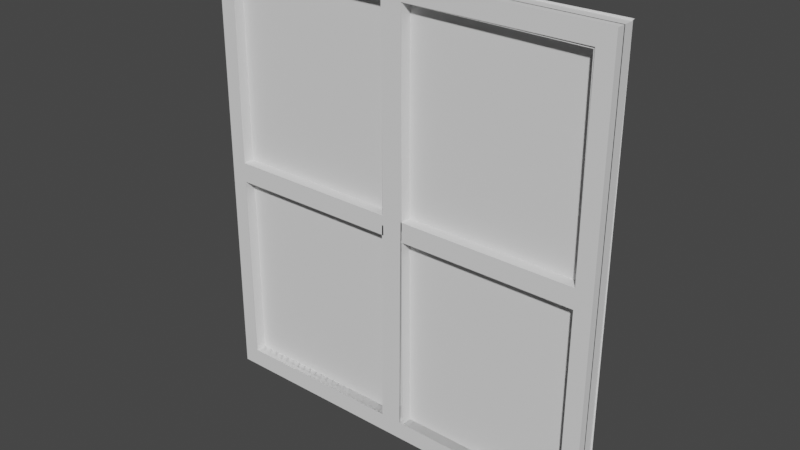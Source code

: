 # Source: window.blend  (saved by Blender 2.81.16; exported with 4.5.12 LTS)
import bpy
from mathutils import Matrix  # noqa: F401  (used for matrix-valued properties, if any)

bpy.ops.wm.read_factory_settings(use_empty=True)
scene = bpy.context.scene
scene.name = 'Scene'

# ---- collections
col_collection = bpy.data.collections.new('Collection'); scene.collection.children.link(col_collection)

# ---- world
world_world = bpy.data.worlds.new('World'); scene.world = world_world
world_world.use_nodes = True; world_world.node_tree.nodes.clear()
_N = world_world.node_tree.nodes; _L = world_world.node_tree.links
n0 = _N.new('ShaderNodeOutputWorld'); n0.name = 'World Output'; n0.location = (300, 300)
n1 = _N.new('ShaderNodeBackground'); n1.name = 'Background'; n1.location = (10, 300)
n1.inputs[0].default_value = (0.05088, 0.05088, 0.05088, 1.0)
_L.new(n1.outputs[0], n0.inputs[0])
n0.is_active_output = True
world_world.color = (0.05088, 0.05088, 0.05088)
world_world.use_sun_shadow = False
world_world.sun_shadow_jitter_overblur = 0.0

# ---- meshes
me_cube_000 = bpy.data.meshes.new('Cube.000')
me_cube_000.from_pydata([(-1.0, -1.0, -1.0), (-1.0, -1.0, 1.0), (-0.9237, 1.0, -0.9254), (-0.9237, 1.0, 0.9237), (1.0, -1.0, -1.0), (1.0, -1.0, 1.0), (0.9181, 1.0, -0.9181), (0.9254, 1.0, 0.9237), (-1.0, -0.05058, -1.0), (-1.0, -0.05058, 1.0), (1.0, -0.05058, -1.0), (1.0, -0.05058, 1.0), (-1.006, 1.0, -1.008), (1.008, 1.0, 1.006), (1.0, 1.0, -1.0), (-1.006, 1.0, 1.006), (-0.06243, 1.0, 0.9237), (0.04318, 1.0, 0.9237), (0.05471, 1.0, -0.9247), (-0.04992, 1.0, -0.9254), (-0.9237, 1.0, 0.03964), (0.9254, 1.0, 0.04084), (-0.9237, 1.0, -0.04826), (0.04948, 1.0, -0.04709), (0.04845, 1.0, 0.04029), (-0.05671, 1.0, 0.04018), (-0.05559, 1.0, -0.04728), (0.9248, 1.0, -0.0461), (-0.9237, 0.5963, -0.04826), (-0.9237, 0.5963, -0.9254), (-0.04992, 0.5963, -0.9254), (0.04318, 0.5963, 0.9237), (0.9254, 0.5963, 0.9237), (0.9248, 0.5963, -0.0461), (0.9181, 0.5963, -0.9181), (-0.9237, 0.5963, 0.9237), (-0.06243, 0.5963, 0.9237), (0.05471, 0.5963, -0.9247), (-0.05671, 0.5963, 0.04018), (0.04948, 0.5963, -0.04709), (-0.9237, 0.5963, 0.03964), (0.9254, 0.5963, 0.04084), (0.04845, 0.5963, 0.04029), (-0.05559, 0.5963, -0.04728), (-0.9237, -0.02602, -0.04826), (-0.9237, -0.02602, -0.9254), (-0.04992, -0.02602, -0.9254), (0.04318, -0.02602, 0.9237), (0.9254, -0.02602, 0.9237), (0.9248, -0.02602, -0.0461), (0.9181, -0.02602, -0.9181), (-0.9237, -0.02602, 0.9237), (-0.06243, -0.02602, 0.9237), (0.05471, -0.02602, -0.9247), (-0.05671, -0.02602, 0.04018), (0.04948, -0.02602, -0.04709), (-0.9237, -0.02602, 0.03964), (0.9254, -0.02602, 0.04084), (0.04845, -0.02602, 0.04029), (-0.05559, -0.02602, -0.04728), (0.9237, 1.0, -0.9254), (0.9237, 1.0, 0.9237), (-0.9181, 1.0, -0.9181), (-0.9254, 1.0, 0.9237), (-1.008, 1.0, 1.006), (-1.0, 1.0, -1.0), (0.06243, 1.0, 0.9237), (-0.04318, 1.0, 0.9237), (-0.05471, 1.0, -0.9247), (0.04992, 1.0, -0.9254), (0.9237, 1.0, 0.03964), (-0.9254, 1.0, 0.04084), (0.9237, 1.0, -0.04826), (-0.04948, 1.0, -0.04709), (-0.04845, 1.0, 0.04029), (0.05671, 1.0, 0.04018), (0.05559, 1.0, -0.04728), (-0.9248, 1.0, -0.0461), (0.9237, 0.5963, -0.04826), (0.9237, 0.5963, -0.9254), (0.04992, 0.5963, -0.9254), (-0.04318, 0.5963, 0.9237), (-0.9254, 0.5963, 0.9237), (-0.9248, 0.5963, -0.0461), (-0.9181, 0.5963, -0.9181), (0.9237, 0.5963, 0.9237), (0.06243, 0.5963, 0.9237), (-0.05471, 0.5963, -0.9247), (0.05671, 0.5963, 0.04018), (-0.04948, 0.5963, -0.04709), (0.9237, 0.5963, 0.03964), (-0.9254, 0.5963, 0.04084), (-0.04845, 0.5963, 0.04029), (0.05559, 0.5963, -0.04728), (0.9237, -0.02602, -0.04826), (0.9237, -0.02602, -0.9254), (0.04992, -0.02602, -0.9254), (-0.04318, -0.02602, 0.9237), (-0.9254, -0.02602, 0.9237), (-0.9248, -0.02602, -0.0461), (-0.9181, -0.02602, -0.9181), (0.9237, -0.02602, 0.9237), (0.06243, -0.02602, 0.9237), (-0.05471, -0.02602, -0.9247), (0.05671, -0.02602, 0.04018), (-0.04948, -0.02602, -0.04709), (0.9237, -0.02602, 0.03964), (-0.9254, -0.02602, 0.04084), (-0.04845, -0.02602, 0.04029), (0.05559, -0.02602, -0.04728), (-1.0, 1.0, -1.0), (-1.0, 1.0, 1.0), (-0.9237, -1.0, -0.9254), (-0.9237, -1.0, 0.9237), (1.0, 1.0, -1.0), (1.0, 1.0, 1.0), (0.9181, -1.0, -0.9181), (0.9254, -1.0, 0.9237), (-1.0, 0.05058, -1.0), (-1.0, 0.05058, 1.0), (1.0, 0.05058, -1.0), (1.0, 0.05058, 1.0), (-1.006, -1.0, -1.008), (1.008, -1.0, 1.006), (1.0, -1.0, -1.0), (-1.006, -1.0, 1.006), (-0.06243, -1.0, 0.9237), (0.04318, -1.0, 0.9237), (0.05471, -1.0, -0.9247), (-0.04992, -1.0, -0.9254), (-0.9237, -1.0, 0.03964), (0.9254, -1.0, 0.04084), (-0.9237, -1.0, -0.04826), (0.04948, -1.0, -0.04709), (0.04845, -1.0, 0.04029), (-0.05671, -1.0, 0.04018), (-0.05559, -1.0, -0.04728), (0.9248, -1.0, -0.0461), (-0.9237, -0.5963, -0.04826), (-0.9237, -0.5963, -0.9254), (-0.04992, -0.5963, -0.9254), (0.04318, -0.5963, 0.9237), (0.9254, -0.5963, 0.9237), (0.9248, -0.5963, -0.0461), (0.9181, -0.5963, -0.9181), (-0.9237, -0.5963, 0.9237), (-0.06243, -0.5963, 0.9237), (0.05471, -0.5963, -0.9247), (-0.05671, -0.5963, 0.04018), (0.04948, -0.5963, -0.04709), (-0.9237, -0.5963, 0.03964), (0.9254, -0.5963, 0.04084), (0.04845, -0.5963, 0.04029), (-0.05559, -0.5963, -0.04728), (-0.9237, 0.02602, -0.04826), (-0.9237, 0.02602, -0.9254), (-0.04992, 0.02602, -0.9254), (0.04318, 0.02602, 0.9237), (0.9254, 0.02602, 0.9237), (0.9248, 0.02602, -0.0461), (0.9181, 0.02602, -0.9181), (-0.9237, 0.02602, 0.9237), (-0.06243, 0.02602, 0.9237), (0.05471, 0.02602, -0.9247), (-0.05671, 0.02602, 0.04018), (0.04948, 0.02602, -0.04709), (-0.9237, 0.02602, 0.03964), (0.9254, 0.02602, 0.04084), (0.04845, 0.02602, 0.04029), (-0.05559, 0.02602, -0.04728), (0.9237, -1.0, -0.9254), (0.9237, -1.0, 0.9237), (-0.9181, -1.0, -0.9181), (-0.9254, -1.0, 0.9237), (0.06243, -1.0, 0.9237), (-0.04318, -1.0, 0.9237), (-0.05471, -1.0, -0.9247), (0.04992, -1.0, -0.9254), (0.9237, -1.0, 0.03964), (-0.9254, -1.0, 0.04084), (0.9237, -1.0, -0.04826), (-0.04948, -1.0, -0.04709), (-0.04845, -1.0, 0.04029), (0.05671, -1.0, 0.04018), (0.05559, -1.0, -0.04728), (-0.9248, -1.0, -0.0461), (0.9237, -0.5963, -0.04826), (0.9237, -0.5963, -0.9254), (0.04992, -0.5963, -0.9254), (-0.04318, -0.5963, 0.9237), (-0.9254, -0.5963, 0.9237), (-0.9248, -0.5963, -0.0461), (-0.9181, -0.5963, -0.9181), (0.9237, -0.5963, 0.9237), (0.06243, -0.5963, 0.9237), (-0.05471, -0.5963, -0.9247), (0.05671, -0.5963, 0.04018), (-0.04948, -0.5963, -0.04709), (0.9237, -0.5963, 0.03964), (-0.9254, -0.5963, 0.04084), (-0.04845, -0.5963, 0.04029), (0.05559, -0.5963, -0.04728), (0.9237, 0.02602, -0.04826), (0.9237, 0.02602, -0.9254), (0.04992, 0.02602, -0.9254), (-0.04318, 0.02602, 0.9237), (-0.9254, 0.02602, 0.9237), (-0.9248, 0.02602, -0.0461), (-0.9181, 0.02602, -0.9181), (0.9237, 0.02602, 0.9237), (0.06243, 0.02602, 0.9237), (-0.05471, 0.02602, -0.9247), (0.05671, 0.02602, 0.04018), (-0.04948, 0.02602, -0.04709), (0.9237, 0.02602, 0.03964), (-0.9254, 0.02602, 0.04084), (-0.04845, 0.02602, 0.04029), (0.05559, 0.02602, -0.04728)], [], [(10, 11, 5, 4), (8, 10, 4, 0), (11, 9, 1, 5), (0, 1, 9, 8), (27, 23, 24, 21), (2, 22, 28, 29), (21, 7, 13, 14, 6, 27), (16, 3, 15, 13, 7, 17), (23, 26, 25, 24), (18, 6, 14, 12, 2, 19), (26, 22, 20, 25), (22, 26, 43, 28), (20, 3, 35, 40), (19, 26, 23, 18), (18, 23, 39, 37), (24, 25, 16, 17), (40, 35, 51, 56), (39, 33, 49, 55), (29, 28, 44, 45), (37, 39, 55, 53), (7, 21, 41, 32), (3, 16, 36, 35), (21, 24, 42, 41), (19, 2, 29, 30), (17, 7, 32, 31), (6, 18, 37, 34), (25, 20, 40, 38), (27, 6, 34, 33), (24, 17, 31, 42), (16, 25, 38, 36), (23, 27, 33, 39), (26, 19, 30, 43), (45, 44, 59, 46), (53, 55, 49, 50), (57, 58, 47, 48), (30, 29, 45, 46), (32, 41, 57, 48), (31, 32, 48, 47), (42, 31, 47, 58), (33, 34, 50, 49), (43, 30, 46, 59), (35, 36, 52, 51), (28, 43, 59, 44), (34, 37, 53, 50), (41, 42, 58, 57), (36, 38, 54, 52), (38, 40, 56, 54), (60, 79, 78, 72), (71, 77, 62, 65, 64, 63), (72, 78, 93, 76), (70, 90, 85, 61), (68, 87, 89, 73), (90, 106, 101, 85), (89, 105, 99, 83), (79, 95, 94, 78), (87, 103, 105, 89), (63, 82, 91, 71), (61, 85, 86, 66), (71, 91, 92, 74), (69, 80, 79, 60), (67, 81, 82, 63), (62, 84, 87, 68), (75, 88, 90, 70), (77, 83, 84, 62), (74, 92, 81, 67), (66, 86, 88, 75), (73, 89, 83, 77), (76, 93, 80, 69), (107, 98, 97, 108), (80, 96, 95, 79), (82, 98, 107, 91), (81, 97, 98, 82), (92, 108, 97, 81), (83, 99, 100, 84), (93, 109, 96, 80), (85, 101, 102, 86), (78, 94, 109, 93), (84, 100, 103, 87), (91, 107, 108, 92), (86, 102, 104, 88), (88, 104, 106, 90), (120, 114, 115, 121), (118, 110, 114, 120), (121, 115, 111, 119), (110, 118, 119, 111), (137, 131, 134, 133), (112, 139, 138, 132), (131, 137, 116, 124, 123, 117), (126, 127, 117, 123, 125, 113), (128, 129, 112, 122, 124, 116), (136, 135, 130, 132), (132, 138, 153, 136), (130, 150, 145, 113), (129, 128, 133, 136), (128, 147, 149, 133), (113, 125, 122, 112, 132, 130), (150, 166, 161, 145), (149, 165, 159, 143), (139, 155, 154, 138), (147, 163, 165, 149), (117, 142, 151, 131), (113, 145, 146, 126), (131, 151, 152, 134), (129, 140, 139, 112), (127, 141, 142, 117), (116, 144, 147, 128), (135, 148, 150, 130), (137, 143, 144, 116), (134, 152, 141, 127), (126, 146, 148, 135), (133, 149, 143, 137), (136, 153, 140, 129), (140, 156, 155, 139), (142, 158, 167, 151), (141, 157, 158, 142), (152, 168, 157, 141), (143, 159, 160, 144), (153, 169, 156, 140), (145, 161, 162, 146), (138, 154, 169, 153), (144, 160, 163, 147), (151, 167, 168, 152), (146, 162, 164, 148), (148, 164, 166, 150), (170, 180, 186, 187), (181, 184, 183, 182), (180, 184, 201, 186), (178, 171, 193, 198), (176, 181, 197, 195), (182, 183, 174, 175), (198, 193, 209, 214), (197, 191, 207, 213), (187, 186, 202, 203), (195, 197, 213, 211), (173, 179, 199, 190), (171, 174, 194, 193), (179, 182, 200, 199), (177, 170, 187, 188), (175, 173, 190, 189), (172, 176, 195, 192), (183, 178, 198, 196), (185, 172, 192, 191), (174, 183, 196, 194), (181, 185, 191, 197), (184, 177, 188, 201), (188, 187, 203, 204), (190, 199, 215, 206), (189, 190, 206, 205), (200, 189, 205, 216), (191, 192, 208, 207), (201, 188, 204, 217), (193, 194, 210, 209), (186, 201, 217, 202), (192, 195, 211, 208), (199, 200, 216, 215), (194, 196, 212, 210), (196, 198, 214, 212)])
me_cube_000.polygons.foreach_set('use_smooth', [True] * 157)
_k = set([(0, 8), (1, 9), (2, 19), (2, 22), (2, 29), (3, 16), (3, 20), (3, 35), (4, 10), (5, 11), (6, 18), (6, 27), (6, 34), (7, 17), (7, 21), (7, 32), (12, 14), (13, 14), (13, 15), (16, 25), (16, 36), (17, 24), (17, 31), (18, 23), (18, 37), (19, 26), (19, 30), (20, 25), (20, 40), (21, 24), (21, 41), (22, 26), (22, 28), (23, 27), (23, 39), (24, 42), (25, 38), (26, 43), (27, 33), (28, 44), (29, 45), (30, 46), (31, 47), (32, 48), (33, 49), (34, 50), (35, 51), (36, 52), (37, 53), (38, 54), (39, 55), (40, 56), (41, 57), (42, 58), (43, 59), (44, 45), (44, 59), (45, 46), (46, 59), (47, 48), (47, 58), (48, 57), (49, 50), (49, 55), (50, 53), (51, 52), (51, 56), (52, 54), (53, 55), (54, 56), (57, 58), (60, 69), (60, 72), (60, 79), (61, 66), (61, 70), (61, 85), (62, 68), (62, 77), (62, 84), (63, 67), (63, 71), (63, 82), (64, 65), (66, 75), (66, 86), (67, 74), (67, 81), (68, 73), (68, 87), (69, 76), (69, 80), (70, 75), (70, 90), (71, 74), (71, 91), (72, 76), (72, 78), (73, 77), (73, 89), (74, 92), (75, 88), (76, 93), (77, 83), (78, 94), (79, 95), (80, 96), (81, 97), (82, 98), (83, 99), (84, 100), (85, 101), (86, 102), (87, 103), (88, 104), (89, 105), (90, 106), (91, 107), (92, 108), (93, 109), (94, 95), (94, 109), (95, 96), (96, 109), (97, 98), (97, 108), (98, 107), (99, 100), (99, 105), (100, 103), (101, 102), (101, 106), (102, 104), (103, 105), (104, 106), (107, 108), (110, 118), (111, 119), (112, 129), (112, 132), (112, 139), (113, 126), (113, 130), (113, 145), (114, 120), (115, 121), (116, 128), (116, 137), (116, 144), (117, 127), (117, 131), (117, 142), (122, 124), (122, 125), (123, 124), (123, 125), (126, 135), (126, 146), (127, 134), (127, 141), (128, 133), (128, 147), (129, 136), (129, 140), (130, 135), (130, 150), (131, 134), (131, 151), (132, 136), (132, 138), (133, 137), (133, 149), (134, 152), (135, 148), (136, 153), (137, 143), (138, 154), (139, 155), (140, 156), (141, 157), (142, 158), (143, 159), (144, 160), (145, 161), (146, 162), (147, 163), (148, 164), (149, 165), (150, 166), (151, 167), (152, 168), (153, 169), (154, 155), (154, 169), (155, 156), (156, 169), (157, 158), (157, 168), (158, 167), (159, 160), (159, 165), (160, 163), (161, 162), (161, 166), (162, 164), (163, 165), (164, 166), (167, 168), (170, 177), (170, 180), (170, 187), (171, 174), (171, 178), (171, 193), (172, 176), (172, 185), (172, 192), (173, 175), (173, 179), (173, 190), (174, 183), (174, 194), (175, 182), (175, 189), (176, 181), (176, 195), (177, 184), (177, 188), (178, 183), (178, 198), (179, 182), (179, 199), (180, 184), (180, 186), (181, 185), (181, 197), (182, 200), (183, 196), (184, 201), (185, 191), (186, 202), (187, 203), (188, 204), (189, 205), (190, 206), (191, 207), (192, 208), (193, 209), (194, 210), (195, 211), (196, 212), (197, 213), (198, 214), (199, 215), (200, 216), (201, 217), (202, 203), (202, 217), (203, 204), (204, 217), (205, 206), (205, 216), (206, 215), (207, 208), (207, 213), (208, 211), (209, 210), (209, 214), (210, 212), (211, 213), (212, 214), (215, 216)])
me_cube_000.attributes.new('sharp_edge', 'BOOLEAN', 'EDGE').data.foreach_set('value', [ (min(e.vertices), max(e.vertices)) in _k for e in me_cube_000.edges])
_uv = me_cube_000.uv_layers.new(name='UVMap')
_uv.uv.foreach_set('vector', [0.4642, 0.4777, 0.4483, 0.5768, 0.3644, 0.6843, 0.3644, 0.3957, 0.5642, 0.4835, 0.4642, 0.4777, 0.3644, 0.3957, 0.6482, 0.376, 0.4483, 0.5768, 0.5483, 0.5826, 0.6482, 0.6646, 0.3644, 0.6843, 0.6482, 0.376, 0.6482, 0.6646, 0.5483, 0.5826, 0.5642, 0.4835, 0.3499, 0.2016, 0.1862, 0.1985, 0.1863, 0.185, 0.3499, 0.1844, 0.01254, 0.3757, 0.006773, 0.2009, 0.06182, 0.2469, 0.06172, 0.3144, 0.3499, 0.1844, 0.351, 0.01379, 0.3638, 0.0002708, 0.3638, 0.3615, 0.3525, 0.351, 0.3499, 0.2016, 0.1635, 0.02525, 0.0201, 0.02983, 0.00881, 0.01929, 0.3638, 0.0002708, 0.351, 0.01379, 0.1837, 0.02417, 0.1862, 0.1985, 0.1697, 0.2004, 0.1698, 0.1859, 0.1863, 0.185, 0.2046, 0.3599, 0.3525, 0.351, 0.3638, 0.3615, 0.0002708, 0.3899, 0.01254, 0.3757, 0.1843, 0.3615, 0.1697, 0.2004, 0.006773, 0.2009, 0.006725, 0.1871, 0.1698, 0.1859, 0.006773, 0.2009, 0.1697, 0.2004, 0.1277, 0.2499, 0.06182, 0.2469, 0.006725, 0.1871, 0.0201, 0.02983, 0.06291, 0.07084, 0.05657, 0.1327, 0.1843, 0.3615, 0.1697, 0.2004, 0.1862, 0.1985, 0.2046, 0.3599, 0.2046, 0.3599, 0.1862, 0.1985, 0.2436, 0.2456, 0.2441, 0.3104, 0.1863, 0.185, 0.1698, 0.1859, 0.1635, 0.02525, 0.1837, 0.02417, 0.05657, 0.1327, 0.06291, 0.07084, 0.08601, 0.09574, 0.08203, 0.107, 0.2436, 0.2456, 0.3079, 0.2485, 0.2833, 0.2743, 0.2713, 0.2719, 0.06172, 0.3144, 0.06182, 0.2469, 0.09038, 0.273, 0.08805, 0.2857, 0.2441, 0.3104, 0.2436, 0.2456, 0.2713, 0.2719, 0.268, 0.2837, 0.351, 0.01379, 0.3499, 0.1844, 0.2991, 0.1383, 0.3025, 0.06982, 0.0201, 0.02983, 0.1635, 0.02525, 0.1217, 0.07328, 0.06291, 0.07084, 0.3499, 0.1844, 0.1863, 0.185, 0.2316, 0.1342, 0.2991, 0.1383, 0.1843, 0.3615, 0.01254, 0.3757, 0.06172, 0.3144, 0.1282, 0.3139, 0.1837, 0.02417, 0.351, 0.01379, 0.3025, 0.06982, 0.2339, 0.06769, 0.3525, 0.351, 0.2046, 0.3599, 0.2441, 0.3104, 0.305, 0.3104, 0.1698, 0.1859, 0.006725, 0.1871, 0.05657, 0.1327, 0.118, 0.1353, 0.3499, 0.2016, 0.3525, 0.351, 0.305, 0.3104, 0.3079, 0.2485, 0.1863, 0.185, 0.1837, 0.02417, 0.2339, 0.06769, 0.2316, 0.1342, 0.1635, 0.02525, 0.1698, 0.1859, 0.118, 0.1353, 0.1217, 0.07328, 0.1862, 0.1985, 0.3499, 0.2016, 0.3079, 0.2485, 0.2436, 0.2456, 0.1697, 0.2004, 0.1843, 0.3615, 0.1282, 0.3139, 0.1277, 0.2499, 0.08805, 0.2857, 0.09038, 0.273, 0.1026, 0.2766, 0.1004, 0.2891, 0.268, 0.2837, 0.2713, 0.2719, 0.2833, 0.2743, 0.2798, 0.2859, 0.2714, 0.1113, 0.2587, 0.1072, 0.2615, 0.09407, 0.2744, 0.0981, 0.1282, 0.3139, 0.06172, 0.3144, 0.08805, 0.2857, 0.1004, 0.2891, 0.3025, 0.06982, 0.2991, 0.1383, 0.2714, 0.1113, 0.2744, 0.0981, 0.2339, 0.06769, 0.3025, 0.06982, 0.2744, 0.0981, 0.2615, 0.09407, 0.2316, 0.1342, 0.2339, 0.06769, 0.2615, 0.09407, 0.2587, 0.1072, 0.3079, 0.2485, 0.305, 0.3104, 0.2798, 0.2859, 0.2833, 0.2743, 0.1277, 0.2499, 0.1282, 0.3139, 0.1004, 0.2891, 0.1026, 0.2766, 0.06291, 0.07084, 0.1217, 0.07328, 0.09735, 0.09838, 0.08601, 0.09574, 0.06182, 0.2469, 0.1277, 0.2499, 0.1026, 0.2766, 0.09038, 0.273, 0.305, 0.3104, 0.2441, 0.3104, 0.268, 0.2837, 0.2798, 0.2859, 0.2991, 0.1383, 0.2316, 0.1342, 0.2587, 0.1072, 0.2714, 0.1113, 0.1217, 0.07328, 0.118, 0.1353, 0.09355, 0.1097, 0.09735, 0.09838, 0.118, 0.1353, 0.05657, 0.1327, 0.08203, 0.107, 0.09355, 0.1097, 0.1762, 0.8752, 0.2323, 0.8234, 0.2988, 0.8208, 0.3512, 0.8775, 0.8288, 0.5861, 0.8286, 0.5479, 0.8297, 0.3905, 0.8447, 0.376, 0.8447, 0.781, 0.8281, 0.7643, 0.3512, 0.8775, 0.2988, 0.8208, 0.2947, 0.7538, 0.3512, 0.7022, 0.732, 0.8784, 0.7213, 0.8897, 0.7181, 0.856, 0.7294, 0.8664, 0.6739, 0.386, 0.72, 0.438, 0.7228, 0.4983, 0.672, 0.5441, 0.7213, 0.8897, 0.6487, 0.9595, 0.6493, 0.7836, 0.7181, 0.856, 0.7228, 0.4983, 0.7471, 0.4742, 0.7584, 0.4718, 0.7822, 0.4966, 0.2323, 0.8234, 0.2591, 0.7962, 0.2718, 0.7933, 0.2988, 0.8208, 0.72, 0.438, 0.7436, 0.4631, 0.7471, 0.4742, 0.7228, 0.4983, 0.8281, 0.7643, 0.775, 0.708, 0.7717, 0.6397, 0.8288, 0.5861, 0.7294, 0.8664, 0.7181, 0.856, 0.7516, 0.8515, 0.741, 0.8628, 0.8288, 0.5861, 0.7717, 0.6397, 0.7028, 0.6445, 0.6499, 0.5879, 0.1759, 0.6994, 0.2282, 0.7562, 0.2323, 0.8234, 0.1762, 0.8752, 0.6487, 0.7664, 0.7059, 0.7128, 0.775, 0.708, 0.8281, 0.7643, 0.8297, 0.3905, 0.779, 0.4365, 0.72, 0.438, 0.6739, 0.386, 0.7436, 0.8748, 0.7549, 0.8851, 0.7213, 0.8897, 0.732, 0.8784, 0.8286, 0.5479, 0.7822, 0.4966, 0.779, 0.4365, 0.8297, 0.3905, 0.6499, 0.5879, 0.7028, 0.6445, 0.7059, 0.7128, 0.6487, 0.7664, 0.741, 0.8628, 0.7516, 0.8515, 0.7549, 0.8851, 0.7436, 0.8748, 0.672, 0.5441, 0.7228, 0.4983, 0.7822, 0.4966, 0.8286, 0.5479, 0.3512, 0.7022, 0.2947, 0.7538, 0.2282, 0.7562, 0.1759, 0.6994, 0.7438, 0.6675, 0.7469, 0.6807, 0.734, 0.6851, 0.731, 0.6718, 0.2282, 0.7562, 0.2551, 0.7838, 0.2591, 0.7962, 0.2323, 0.8234, 0.775, 0.708, 0.7469, 0.6807, 0.7438, 0.6675, 0.7717, 0.6397, 0.7059, 0.7128, 0.734, 0.6851, 0.7469, 0.6807, 0.775, 0.708, 0.7028, 0.6445, 0.731, 0.6718, 0.734, 0.6851, 0.7059, 0.7128, 0.7822, 0.4966, 0.7584, 0.4718, 0.7548, 0.4608, 0.779, 0.4365, 0.2947, 0.7538, 0.2678, 0.781, 0.2551, 0.7838, 0.2282, 0.7562, 0.7181, 0.856, 0.6493, 0.7836, 0.8239, 0.7816, 0.7516, 0.8515, 0.2988, 0.8208, 0.2718, 0.7933, 0.2678, 0.781, 0.2947, 0.7538, 0.779, 0.4365, 0.7548, 0.4608, 0.7436, 0.4631, 0.72, 0.438, 0.7717, 0.6397, 0.7438, 0.6675, 0.731, 0.6718, 0.7028, 0.6445, 0.7516, 0.8515, 0.8239, 0.7816, 0.8239, 0.9572, 0.7549, 0.8851, 0.7549, 0.8851, 0.8239, 0.9572, 0.6487, 0.9595, 0.7213, 0.8897, 0.2841, 0.6988, 0.2001, 0.5913, 0.1842, 0.4922, 0.2841, 0.4102, 0.0002709, 0.6791, 0.1001, 0.5971, 0.2001, 0.5913, 0.2841, 0.6988, 0.2841, 0.4102, 0.1842, 0.4922, 0.08423, 0.498, 0.0002708, 0.3905, 0.1001, 0.5971, 0.0002709, 0.6791, 0.0002708, 0.3905, 0.08423, 0.498, 0.5652, 0.3463, 0.5486, 0.3476, 0.5404, 0.1893, 0.553, 0.1884, 0.7125, 0.01236, 0.6629, 0.05861, 0.5994, 0.06262, 0.5561, 0.015, 0.5486, 0.3476, 0.5652, 0.3463, 0.7132, 0.3377, 0.7244, 0.3482, 0.3644, 0.3754, 0.3774, 0.3614, 0.3796, 0.1697, 0.3796, 0.19, 0.3774, 0.3614, 0.3644, 0.3754, 0.3646, 0.00066, 0.3769, 0.01288, 0.7109, 0.1913, 0.711, 0.1714, 0.7125, 0.01236, 0.7244, 0.0002708, 0.7244, 0.3482, 0.7132, 0.3377, 0.5533, 0.1729, 0.5406, 0.1736, 0.5392, 0.01495, 0.5561, 0.015, 0.5561, 0.015, 0.5994, 0.06262, 0.6035, 0.1268, 0.5533, 0.1729, 0.5392, 0.01495, 0.49, 0.05868, 0.4243, 0.0631, 0.3769, 0.01288, 0.711, 0.1714, 0.7109, 0.1913, 0.553, 0.1884, 0.5533, 0.1729, 0.7109, 0.1913, 0.665, 0.2342, 0.6019, 0.2391, 0.553, 0.1884, 0.3769, 0.01288, 0.3646, 0.00066, 0.7244, 0.0002708, 0.7125, 0.01236, 0.5561, 0.015, 0.5392, 0.01495, 0.49, 0.05868, 0.4636, 0.08473, 0.4515, 0.08883, 0.4243, 0.0631, 0.6019, 0.2391, 0.6293, 0.2639, 0.6326, 0.2755, 0.6089, 0.3014, 0.6629, 0.05861, 0.6374, 0.08541, 0.6252, 0.08832, 0.5994, 0.06262, 0.665, 0.2342, 0.6406, 0.2597, 0.6293, 0.2639, 0.6019, 0.2391, 0.3774, 0.3614, 0.4314, 0.3092, 0.5003, 0.3003, 0.5486, 0.3476, 0.3769, 0.01288, 0.4243, 0.0631, 0.4281, 0.1267, 0.3796, 0.1697, 0.5486, 0.3476, 0.5003, 0.3003, 0.4939, 0.2349, 0.5404, 0.1893, 0.711, 0.1714, 0.6674, 0.1231, 0.6629, 0.05861, 0.7125, 0.01236, 0.3796, 0.19, 0.4269, 0.2406, 0.4314, 0.3092, 0.3774, 0.3614, 0.7132, 0.3377, 0.6697, 0.2941, 0.665, 0.2342, 0.7109, 0.1913, 0.5406, 0.1736, 0.4936, 0.1228, 0.49, 0.05868, 0.5392, 0.01495, 0.5652, 0.3463, 0.6089, 0.3014, 0.6697, 0.2941, 0.7132, 0.3377, 0.5404, 0.1893, 0.4939, 0.2349, 0.4269, 0.2406, 0.3796, 0.19, 0.3796, 0.1697, 0.4281, 0.1267, 0.4936, 0.1228, 0.5406, 0.1736, 0.553, 0.1884, 0.6019, 0.2391, 0.6089, 0.3014, 0.5652, 0.3463, 0.5533, 0.1729, 0.6035, 0.1268, 0.6674, 0.1231, 0.711, 0.1714, 0.6674, 0.1231, 0.6414, 0.0972, 0.6374, 0.08541, 0.6629, 0.05861, 0.4314, 0.3092, 0.459, 0.2799, 0.4716, 0.275, 0.5003, 0.3003, 0.4269, 0.2406, 0.4556, 0.2669, 0.459, 0.2799, 0.4314, 0.3092, 0.4939, 0.2349, 0.4681, 0.2623, 0.4556, 0.2669, 0.4269, 0.2406, 0.6089, 0.3014, 0.6326, 0.2755, 0.6437, 0.2711, 0.6697, 0.2941, 0.6035, 0.1268, 0.6292, 0.1001, 0.6414, 0.0972, 0.6674, 0.1231, 0.4243, 0.0631, 0.4515, 0.08883, 0.4544, 0.1009, 0.4281, 0.1267, 0.5994, 0.06262, 0.6252, 0.08832, 0.6292, 0.1001, 0.6035, 0.1268, 0.6697, 0.2941, 0.6437, 0.2711, 0.6406, 0.2597, 0.665, 0.2342, 0.5003, 0.3003, 0.4716, 0.275, 0.4681, 0.2623, 0.4939, 0.2349, 0.4281, 0.1267, 0.4544, 0.1009, 0.4664, 0.09691, 0.4936, 0.1228, 0.4936, 0.1228, 0.4664, 0.09691, 0.4636, 0.08473, 0.49, 0.05868, 0.07997, 0.7931, 0.09198, 0.7954, 0.1024, 0.8066, 0.06878, 0.8039, 0.3644, 0.6849, 0.3844, 0.6849, 0.3845, 0.7015, 0.3645, 0.7015, 0.09198, 0.7954, 0.09542, 0.7838, 0.1066, 0.773, 0.1024, 0.8066, 0.5499, 0.6981, 0.5499, 0.8662, 0.4968, 0.8169, 0.5006, 0.7527, 0.9997, 0.9564, 0.8244, 0.9591, 0.8768, 0.9023, 0.9432, 0.9048, 0.3645, 0.7015, 0.3845, 0.7015, 0.3851, 0.8696, 0.365, 0.8695, 0.5006, 0.7527, 0.4968, 0.8169, 0.4714, 0.791, 0.4753, 0.7791, 0.8768, 0.9023, 0.8812, 0.8352, 0.9078, 0.8626, 0.9037, 0.8748, 0.06878, 0.8039, 0.1024, 0.8066, 0.1753, 0.8747, 0.0002708, 0.8779, 0.9432, 0.9048, 0.8768, 0.9023, 0.9037, 0.8748, 0.9163, 0.8776, 0.7379, 0.2052, 0.725, 0.07993, 0.7752, 0.1058, 0.7784, 0.1731, 0.5499, 0.8662, 0.3851, 0.8696, 0.4343, 0.8149, 0.4968, 0.8169, 0.725, 0.07993, 0.845, 0.0002708, 0.8769, 0.0572, 0.7752, 0.1058, 0.08341, 0.7813, 0.07997, 0.7931, 0.06878, 0.8039, 0.07298, 0.7701, 0.8515, 0.2605, 0.7379, 0.2052, 0.7784, 0.1731, 0.8769, 0.2085, 0.9997, 0.7816, 0.9997, 0.9564, 0.9432, 0.9048, 0.9472, 0.8382, 0.3845, 0.7015, 0.5499, 0.6981, 0.5006, 0.7527, 0.4378, 0.7506, 0.8254, 0.7832, 0.9997, 0.7816, 0.9472, 0.8382, 0.8812, 0.8352, 0.3851, 0.8696, 0.3845, 0.7015, 0.4378, 0.7506, 0.4343, 0.8149, 0.8244, 0.9591, 0.8254, 0.7832, 0.8812, 0.8352, 0.8768, 0.9023, 0.09542, 0.7838, 0.08341, 0.7813, 0.07298, 0.7701, 0.1066, 0.773, 0.07298, 0.7701, 0.06878, 0.8039, 0.0002708, 0.8779, 0.0004052, 0.7019, 0.7784, 0.1731, 0.7752, 0.1058, 0.8087, 0.1314, 0.8045, 0.1481, 0.8769, 0.2085, 0.7784, 0.1731, 0.8045, 0.1481, 0.8227, 0.1528, 0.8769, 0.0572, 0.8769, 0.2085, 0.8227, 0.1528, 0.8278, 0.1323, 0.8812, 0.8352, 0.9472, 0.8382, 0.9203, 0.8655, 0.9078, 0.8626, 0.1066, 0.773, 0.07298, 0.7701, 0.0004052, 0.7019, 0.1753, 0.6994, 0.4968, 0.8169, 0.4343, 0.8149, 0.4595, 0.7884, 0.4714, 0.791, 0.1024, 0.8066, 0.1066, 0.773, 0.1753, 0.6994, 0.1753, 0.8747, 0.9472, 0.8382, 0.9432, 0.9048, 0.9163, 0.8776, 0.9203, 0.8655, 0.7752, 0.1058, 0.8769, 0.0572, 0.8278, 0.1323, 0.8087, 0.1314, 0.4343, 0.8149, 0.4378, 0.7506, 0.4633, 0.7765, 0.4595, 0.7884, 0.4378, 0.7506, 0.5006, 0.7527, 0.4753, 0.7791, 0.4633, 0.7765])
me_cube_000.use_remesh_fix_poles = True
me_cube_000.use_remesh_preserve_attributes = False
me_cube_000.use_mirror_vertex_groups = False
me_cube_000.update()
me_cube_000.normals_split_custom_set([tuple(v) for v in zip(*[iter([1.0, 0.0, 0.0, 1.0, 0.0, 0.0, 1.0, 0.0, 0.0, 1.0, 0.0, 0.0, 0.0, 0.0, -1.0, 0.0, 0.0, -1.0, 0.0, 0.0, -1.0, 0.0, 0.0, -1.0, 0.0, 0.0, 1.0, 0.0, 0.0, 1.0, 0.0, 0.0, 1.0, 0.0, 0.0, 1.0, -1.0, 0.0, 0.0, -1.0, 0.0, 0.0, -1.0, 0.0, 0.0, -1.0, 0.0, 0.0, 0.0, 1.0, -2.612e-07, 0.0, 1.0, -2.617e-07, 0.0, 1.0, -2.586e-07, 0.0, 1.0, -2.597e-07, 1.0, 0.0, 0.0, 1.0, 0.0, 0.0, 1.0, 0.0, 0.0, 1.0, 0.0, 0.0, 0.0, 1.0, -2.597e-07, 0.0, 1.0, 0.0, 0.0, 1.0, 0.0, 0.0, 1.0, -1.924e-07, 0.0, 1.0, -1.924e-07, 0.0, 1.0, -2.612e-07, 0.0, 1.0, 0.0, 0.0, 1.0, 0.0, 0.0, 1.0, 0.0, 0.0, 1.0, 0.0, 0.0, 1.0, 0.0, 0.0, 1.0, 0.0, 0.0, 1.0, -2.617e-07, 0.0, 1.0, 0.0, 0.0, 1.0, 0.0, 0.0, 1.0, -2.586e-07, 0.0, 1.0, -2.565e-07, 0.0, 1.0, -1.924e-07, 0.0, 1.0, -1.924e-07, 0.0, 1.0, -3.848e-07, 0.0, 1.0, -3.848e-07, 0.0, 1.0, -2.564e-07, 0.0, 1.0, 0.0, 0.0, 1.0, 0.0, 0.0, 1.0, 0.0, 0.0, 1.0, 0.0, 0.001129, 0.0, -1.0, 0.001129, 0.0, -1.0, 0.001129, 0.0, -1.0, 0.001129, 0.0, -1.0, 1.0, 0.0, -6.742e-08, 1.0, 0.0, -6.742e-08, 1.0, 0.0, -6.742e-08, 1.0, 0.0, -6.742e-08, 0.0, 1.0, -2.564e-07, 0.0, 1.0, 0.0, 0.0, 1.0, -2.617e-07, 0.0, 1.0, -2.565e-07, 1.0, 0.0, 0.005962, 1.0, 0.0, 0.005962, 1.0, 0.0, 0.005962, 1.0, 0.0, 0.005962, 0.0, 1.0, -2.586e-07, 0.0, 1.0, 0.0, 0.0, 1.0, 0.0, 0.0, 1.0, 0.0, 1.0, 0.0, -6.742e-08, 1.0, 0.0, -6.742e-08, 1.0, 0.0, -6.742e-08, 1.0, 0.0, -6.742e-08, 0.001129, 0.0, -1.0, 0.001129, 0.0, -1.0, 0.001129, 0.0, -1.0, 0.001129, 0.0, -1.0, 1.0, 0.0, 0.0, 1.0, 0.0, 0.0, 1.0, 0.0, 0.0, 1.0, 0.0, 0.0, 1.0, 0.0, 0.005962, 1.0, 0.0, 0.005962, 1.0, 0.0, 0.005962, 1.0, 0.0, 0.005962, -1.0, 0.0, 0.0, -1.0, 0.0, 0.0, -1.0, 0.0, 0.0, -1.0, 0.0, 0.0, 0.0, 0.0, -1.0, 0.0, 0.0, -1.0, 0.0, 0.0, -1.0, 0.0, 0.0, -1.0, -0.0006263, 0.0, 1.0, -0.0006263, 0.0, 1.0, -0.0006263, 0.0, 1.0, -0.0006263, 0.0, 1.0, 0.0, 0.0, 1.0, 0.0, 0.0, 1.0, 0.0, 0.0, 1.0, 0.0, 0.0, 1.0, 0.0, 0.0, -1.0, 0.0, 0.0, -1.0, 0.0, 0.0, -1.0, 0.0, 0.0, -1.0, -0.007636, 0.0, 1.0, -0.007636, 0.0, 1.0, -0.007635, 0.0, 1.0, -0.007635, 0.0, 1.0, -0.0006259, 0.0, 1.0, -0.0006259, 0.0, 1.0, -0.0006259, 0.0, 1.0, -0.0006259, 0.0, 1.0, -1.0, 0.0, 0.007596, -1.0, 0.0, 0.007596, -1.0, 0.0, 0.007596, -1.0, 0.0, 0.007596, 1.0, 0.0, 0.005963, 1.0, 0.0, 0.005963, 1.0, 0.0, 0.005963, 1.0, 0.0, 0.005963, -1.0, 0.0, -0.006468, -1.0, 0.0, -0.006468, -1.0, 0.0, -0.006468, -1.0, 0.0, -0.006468, 0.001129, 0.0, -1.0, 0.001129, 0.0, -1.0, 0.001129, 0.0, -1.0, 0.001129, 0.0, -1.0, -1.0, 0.0, -0.006464, -1.0, 0.0, -0.006464, -1.0, 0.0, -0.006464, -1.0, 0.0, -0.006464, 0.0, 1.0, 1.333e-10, 0.0, 1.0, 1.333e-10, 0.0, 1.0, 1.333e-10, 0.0, 1.0, 1.333e-10, 0.0, 1.0, -7.653e-10, 0.0, 1.0, -7.653e-10, 0.0, 1.0, -7.653e-10, 0.0, 1.0, -7.653e-10, 0.0, 1.0, -2.398e-09, 0.0, 1.0, -2.398e-09, 0.0, 1.0, -2.398e-09, 0.0, 1.0, -2.398e-09, 0.0, 0.0, 1.0, 0.0, 0.0, 1.0, 0.0, 0.0, 1.0, 0.0, 0.0, 1.0, -1.0, 0.0, 0.0, -1.0, 0.0, 0.0, -1.0, 0.0, 0.0, -1.0, 0.0, 0.0, 0.0, 0.0, -1.0, 0.0, 0.0, -1.0, 0.0, 0.0, -1.0, 0.0, 0.0, -1.0, 1.0, 0.0, 0.005963, 1.0, 0.0, 0.005963, 1.0, 0.0, 0.005963, 1.0, 0.0, 0.005963, -1.0, 0.0, 0.007596, -1.0, 0.0, 0.007596, -1.0, 0.0, 0.007596, -1.0, 0.0, 0.007596, -1.0, 0.0, -0.006464, -1.0, 0.0, -0.006464, -1.0, 0.0, -0.006464, -1.0, 0.0, -0.006464, 0.0, 0.0, -1.0, 0.0, 0.0, -1.0, 0.0, 0.0, -1.0, 0.0, 0.0, -1.0, 0.001129, 0.0, -1.0, 0.001129, 0.0, -1.0, 0.001129, 0.0, -1.0, 0.001129, 0.0, -1.0, -0.007635, 0.0, 1.0, -0.007635, 0.0, 1.0, -0.007635, 0.0, 1.0, -0.007635, 0.0, 1.0, -0.0006263, 0.0, 1.0, -0.0006263, 0.0, 1.0, -0.0006263, 0.0, 1.0, -0.0006263, 0.0, 1.0, -1.0, 0.0, -0.006468, -1.0, 0.0, -0.006468, -1.0, 0.0, -0.006468, -1.0, 0.0, -0.006468, -0.0006259, 0.0, 1.0, -0.0006259, 0.0, 1.0, -0.0006259, 0.0, 1.0, -0.0006259, 0.0, 1.0, -1.0, 0.0, 0.0, -1.0, 0.0, 0.0, -1.0, 0.0, 0.0, -1.0, 0.0, 0.0, 0.0, 1.0, 0.0, 0.0, 1.0, 0.0, 0.0, 1.0, 0.0, 0.0, 1.0, 0.0, 0.0, 1.0, 0.0, 0.0, 1.0, 0.0, -0.001129, 0.0, -1.0, -0.001129, 0.0, -1.0, -0.001129, 0.0, -1.0, -0.001129, 0.0, -1.0, -1.0, 0.0, -6.742e-08, -1.0, 0.0, -6.742e-08, -1.0, 0.0, -6.742e-08, -1.0, 0.0, -6.742e-08, -1.0, 0.0, 0.005962, -1.0, 0.0, 0.005962, -1.0, 0.0, 0.005962, -1.0, 0.0, 0.005962, -1.0, 0.0, -6.742e-08, -1.0, 0.0, -6.742e-08, -1.0, 0.0, -6.742e-08, -1.0, 0.0, -6.742e-08, -0.001129, 0.0, -1.0, -0.001129, 0.0, -1.0, -0.001129, 0.0, -1.0, -0.001129, 0.0, -1.0, -1.0, 0.0, 0.0, -1.0, 0.0, 0.0, -1.0, 0.0, 0.0, -1.0, 0.0, 0.0, -1.0, 0.0, 0.005962, -1.0, 0.0, 0.005962, -1.0, 0.0, 0.005962, -1.0, 0.0, 0.005962, 1.0, 0.0, 0.0, 1.0, 0.0, 0.0, 1.0, 0.0, 0.0, 1.0, 0.0, 0.0, 0.0, 0.0, -1.0, 0.0, 0.0, -1.0, 0.0, 0.0, -1.0, 0.0, 0.0, -1.0, 0.0006263, 0.0, 1.0, 0.0006263, 0.0, 1.0, 0.0006263, 0.0, 1.0, 0.0006263, 0.0, 1.0, 0.0, 0.0, 1.0, 0.0, 0.0, 1.0, 0.0, 0.0, 1.0, 0.0, 0.0, 1.0, 0.0, 0.0, -1.0, 0.0, 0.0, -1.0, 0.0, 0.0, -1.0, 0.0, 0.0, -1.0, 0.007636, 0.0, 1.0, 0.007635, 0.0, 1.0, 0.007635, 0.0, 1.0, 0.007636, 0.0, 1.0, 0.0006259, 0.0, 1.0, 0.0006259, 0.0, 1.0, 0.0006259, 0.0, 1.0, 0.0006259, 0.0, 1.0, 1.0, 0.0, 0.007596, 1.0, 0.0, 0.007596, 1.0, 0.0, 0.007596, 1.0, 0.0, 0.007596, -1.0, 0.0, 0.005963, -1.0, 0.0, 0.005963, -1.0, 0.0, 0.005963, -1.0, 0.0, 0.005963, 1.0, 0.0, -0.006468, 1.0, 0.0, -0.006468, 1.0, 0.0, -0.006468, 1.0, 0.0, -0.006468, -0.001129, 0.0, -1.0, -0.001129, 0.0, -1.0, -0.001129, 0.0, -1.0, -0.001129, 0.0, -1.0, 1.0, 0.0, -0.006464, 1.0, 0.0, -0.006464, 1.0, 0.0, -0.006464, 1.0, 0.0, -0.006464, 0.0, 1.0, -1.386e-09, 0.0, 1.0, -1.386e-09, 0.0, 1.0, -1.386e-09, 0.0, 1.0, -1.386e-09, 0.0, 0.0, 1.0, 0.0, 0.0, 1.0, 0.0, 0.0, 1.0, 0.0, 0.0, 1.0, 1.0, 0.0, 0.0, 1.0, 0.0, 0.0, 1.0, 0.0, 0.0, 1.0, 0.0, 0.0, 0.0, 0.0, -1.0, 0.0, 0.0, -1.0, 0.0, 0.0, -1.0, 0.0, 0.0, -1.0, -1.0, 0.0, 0.005963, -1.0, 0.0, 0.005963, -1.0, 0.0, 0.005963, -1.0, 0.0, 0.005963, 1.0, 0.0, 0.007596, 1.0, 0.0, 0.007596, 1.0, 0.0, 0.007596, 1.0, 0.0, 0.007596, 1.0, 0.0, -0.006464, 1.0, 0.0, -0.006464, 1.0, 0.0, -0.006464, 1.0, 0.0, -0.006464, 0.0, 0.0, -1.0, 0.0, 0.0, -1.0, 0.0, 0.0, -1.0, 0.0, 0.0, -1.0, -0.001129, 0.0, -1.0, -0.001129, 0.0, -1.0, -0.001129, 0.0, -1.0, -0.001129, 0.0, -1.0, 0.007635, 0.0, 1.0, 0.007635, 0.0, 1.0, 0.007635, 0.0, 1.0, 0.007635, 0.0, 1.0, 0.0006263, 0.0, 1.0, 0.0006263, 0.0, 1.0, 0.0006263, 0.0, 1.0, 0.0006263, 0.0, 1.0, 1.0, 0.0, -0.006468, 1.0, 0.0, -0.006468, 1.0, 0.0, -0.006468, 1.0, 0.0, -0.006468, 0.0006259, 0.0, 1.0, 0.0006259, 0.0, 1.0, 0.0006259, 0.0, 1.0, 0.0006259, 0.0, 1.0, 1.0, 0.0, 0.0, 1.0, 0.0, 0.0, 1.0, 0.0, 0.0, 1.0, 0.0, 0.0, 0.0, 0.0, -1.0, 0.0, 0.0, -1.0, 0.0, 0.0, -1.0, 0.0, 0.0, -1.0, 0.0, 0.0, 1.0, 0.0, 0.0, 1.0, 0.0, 0.0, 1.0, 0.0, 0.0, 1.0, -1.0, 0.0, 0.0, -1.0, 0.0, 0.0, -1.0, 0.0, 0.0, -1.0, 0.0, 0.0, 0.0, -1.0, -1.632e-07, 0.0, -1.0, -1.623e-07, 0.0, -1.0, -4.878e-07, 0.0, -1.0, -4.878e-07, 1.0, 0.0, 0.0, 1.0, 0.0, 0.0, 1.0, 0.0, 0.0, 1.0, 0.0, 0.0, 0.0, -1.0, -1.623e-07, 0.0, -1.0, -1.632e-07, 0.0, -1.0, 0.0, 0.0, -1.0, 0.0, 0.0, -1.0, -1.875e-07, 0.0, -1.0, -1.87e-07, 0.0, -1.0, -3.74e-07, 0.0, -1.0, -3.74e-07, 0.0, -1.0, -1.87e-07, 0.0, -1.0, -1.875e-07, 0.0, -1.0, -1.87e-07, 0.0, -1.0, -1.87e-07, 0.0, -1.0, 0.0, 0.0, -1.0, 0.0, 0.0, -1.0, 0.0, 0.0, -1.0, 0.0, 0.0, -1.0, 0.0, 0.0, -1.0, 0.0, 0.0, -1.0, 0.0, 0.0, -1.0, 0.0, 0.0, -1.0, 0.0, 0.0, -1.0, 0.0, 0.001129, 0.0, -1.0, 0.001129, 0.0, -1.0, 0.001129, 0.0, -1.0, 0.001129, 0.0, -1.0, 1.0, 0.0, -6.742e-08, 1.0, 0.0, -6.742e-08, 1.0, 0.0, -6.742e-08, 1.0, 0.0, -6.742e-08, 0.0, -1.0, 0.0, 0.0, -1.0, 0.0, 0.0, -1.0, 0.0, 0.0, -1.0, 0.0, 1.0, 0.0, 0.005962, 1.0, 0.0, 0.005962, 1.0, 0.0, 0.005962, 1.0, 0.0, 0.005962, 0.0, -1.0, -1.87e-07, 0.0, -1.0, -1.87e-07, 0.0, -1.0, 0.0, 0.0, -1.0, 0.0, 0.0, -1.0, 0.0, 0.0, -1.0, 0.0, 1.0, 0.0, -6.742e-08, 1.0, 0.0, -6.742e-08, 1.0, 0.0, -6.742e-08, 1.0, 0.0, -6.742e-08, 0.001129, 0.0, -1.0, 0.001129, 0.0, -1.0, 0.001129, 0.0, -1.0, 0.001129, 0.0, -1.0, 1.0, 0.0, 0.0, 1.0, 0.0, 0.0, 1.0, 0.0, 0.0, 1.0, 0.0, 0.0, 1.0, 0.0, 0.005962, 1.0, 0.0, 0.005962, 1.0, 0.0, 0.005962, 1.0, 0.0, 0.005962, -1.0, 0.0, 0.0, -1.0, 0.0, 0.0, -1.0, 0.0, 0.0, -1.0, 0.0, 0.0, 0.0, 0.0, -1.0, 0.0, 0.0, -1.0, 0.0, 0.0, -1.0, 0.0, 0.0, -1.0, -0.0006263, 0.0, 1.0, -0.0006263, 0.0, 1.0, -0.0006263, 0.0, 1.0, -0.0006263, 0.0, 1.0, 0.0, 0.0, 1.0, 0.0, 0.0, 1.0, 0.0, 0.0, 1.0, 0.0, 0.0, 1.0, 0.0, 0.0, -1.0, 0.0, 0.0, -1.0, 0.0, 0.0, -1.0, 0.0, 0.0, -1.0, -0.007636, 0.0, 1.0, -0.007635, 0.0, 1.0, -0.007635, 0.0, 1.0, -0.007636, 0.0, 1.0, -0.0006259, 0.0, 1.0, -0.0006259, 0.0, 1.0, -0.0006259, 0.0, 1.0, -0.0006259, 0.0, 1.0, -1.0, 0.0, 0.007596, -1.0, 0.0, 0.007596, -1.0, 0.0, 0.007596, -1.0, 0.0, 0.007596, 1.0, 0.0, 0.005963, 1.0, 0.0, 0.005963, 1.0, 0.0, 0.005963, 1.0, 0.0, 0.005963, -1.0, 0.0, -0.006468, -1.0, 0.0, -0.006468, -1.0, 0.0, -0.006468, -1.0, 0.0, -0.006468, 0.001129, 0.0, -1.0, 0.001129, 0.0, -1.0, 0.001129, 0.0, -1.0, 0.001129, 0.0, -1.0, -1.0, 0.0, -0.006464, -1.0, 0.0, -0.006464, -1.0, 0.0, -0.006464, -1.0, 0.0, -0.006464, 0.0, 0.0, 1.0, 0.0, 0.0, 1.0, 0.0, 0.0, 1.0, 0.0, 0.0, 1.0, -1.0, 0.0, 0.0, -1.0, 0.0, 0.0, -1.0, 0.0, 0.0, -1.0, 0.0, 0.0, 0.0, 0.0, -1.0, 0.0, 0.0, -1.0, 0.0, 0.0, -1.0, 0.0, 0.0, -1.0, 1.0, 0.0, 0.005963, 1.0, 0.0, 0.005963, 1.0, 0.0, 0.005963, 1.0, 0.0, 0.005963, -1.0, 0.0, 0.007596, -1.0, 0.0, 0.007596, -1.0, 0.0, 0.007596, -1.0, 0.0, 0.007596, -1.0, 0.0, -0.006464, -1.0, 0.0, -0.006464, -1.0, 0.0, -0.006464, -1.0, 0.0, -0.006464, 0.0, 0.0, -1.0, 0.0, 0.0, -1.0, 0.0, 0.0, -1.0, 0.0, 0.0, -1.0, 0.001129, 0.0, -1.0, 0.001129, 0.0, -1.0, 0.001129, 0.0, -1.0, 0.001129, 0.0, -1.0, -0.007635, 0.0, 1.0, -0.007635, 0.0, 1.0, -0.007635, 0.0, 1.0, -0.007635, 0.0, 1.0, -0.0006263, 0.0, 1.0, -0.0006263, 0.0, 1.0, -0.0006263, 0.0, 1.0, -0.0006263, 0.0, 1.0, -1.0, 0.0, -0.006468, -1.0, 0.0, -0.006468, -1.0, 0.0, -0.006468, -1.0, 0.0, -0.006468, -0.0006259, 0.0, 1.0, -0.0006259, 0.0, 1.0, -0.0006259, 0.0, 1.0, -0.0006259, 0.0, 1.0, -1.0, 0.0, 0.0, -1.0, 0.0, 0.0, -1.0, 0.0, 0.0, -1.0, 0.0, 0.0, 0.0, -1.0, 0.0, 0.0, -1.0, 0.0, 0.0, -1.0, 0.0, 0.0, -1.0, 0.0, -0.001129, 0.0, -1.0, -0.001129, 0.0, -1.0, -0.001129, 0.0, -1.0, -0.001129, 0.0, -1.0, -1.0, 0.0, -6.742e-08, -1.0, 0.0, -6.742e-08, -1.0, 0.0, -6.742e-08, -1.0, 0.0, -6.742e-08, -1.0, 0.0, 0.005962, -1.0, 0.0, 0.005962, -1.0, 0.0, 0.005962, -1.0, 0.0, 0.005962, 0.0, -1.0, 0.0, 0.0, -1.0, 0.0, 0.0, -1.0, 0.0, 0.0, -1.0, 0.0, -1.0, 0.0, -6.742e-08, -1.0, 0.0, -6.742e-08, -1.0, 0.0, -6.742e-08, -1.0, 0.0, -6.742e-08, -0.001129, 0.0, -1.0, -0.001129, 0.0, -1.0, -0.001129, 0.0, -1.0, -0.001129, 0.0, -1.0, -1.0, 0.0, 0.0, -1.0, 0.0, 0.0, -1.0, 0.0, 0.0, -1.0, 0.0, 0.0, -1.0, 0.0, 0.005962, -1.0, 0.0, 0.005962, -1.0, 0.0, 0.005962, -1.0, 0.0, 0.005962, 1.0, 0.0, 0.0, 1.0, 0.0, 0.0, 1.0, 0.0, 0.0, 1.0, 0.0, 0.0, 0.0, 0.0, -1.0, 0.0, 0.0, -1.0, 0.0, 0.0, -1.0, 0.0, 0.0, -1.0, 0.0006263, 0.0, 1.0, 0.0006263, 0.0, 1.0, 0.0006263, 0.0, 1.0, 0.0006263, 0.0, 1.0, 0.0, 0.0, 1.0, 0.0, 0.0, 1.0, 0.0, 0.0, 1.0, 0.0, 0.0, 1.0, 0.0, 0.0, -1.0, 0.0, 0.0, -1.0, 0.0, 0.0, -1.0, 0.0, 0.0, -1.0, 0.007636, 0.0, 1.0, 0.007636, 0.0, 1.0, 0.007635, 0.0, 1.0, 0.007635, 0.0, 1.0, 0.0006259, 0.0, 1.0, 0.0006259, 0.0, 1.0, 0.0006259, 0.0, 1.0, 0.0006259, 0.0, 1.0, 1.0, 0.0, 0.007596, 1.0, 0.0, 0.007596, 1.0, 0.0, 0.007596, 1.0, 0.0, 0.007596, 1.0, 0.0, -0.006468, 1.0, 0.0, -0.006468, 1.0, 0.0, -0.006468, 1.0, 0.0, -0.006468, -0.001129, 0.0, -1.0, -0.001129, 0.0, -1.0, -0.001129, 0.0, -1.0, -0.001129, 0.0, -1.0, 1.0, 0.0, -0.006464, 1.0, 0.0, -0.006464, 1.0, 0.0, -0.006464, 1.0, 0.0, -0.006464, 0.0, 0.0, 1.0, 0.0, 0.0, 1.0, 0.0, 0.0, 1.0, 0.0, 0.0, 1.0, 1.0, 0.0, 0.0, 1.0, 0.0, 0.0, 1.0, 0.0, 0.0, 1.0, 0.0, 0.0, 0.0, 0.0, -1.0, 0.0, 0.0, -1.0, 0.0, 0.0, -1.0, 0.0, 0.0, -1.0, -1.0, 0.0, 0.005963, -1.0, 0.0, 0.005963, -1.0, 0.0, 0.005963, -1.0, 0.0, 0.005963, 1.0, 0.0, 0.007596, 1.0, 0.0, 0.007596, 1.0, 0.0, 0.007596, 1.0, 0.0, 0.007596, 1.0, 0.0, -0.006464, 1.0, 0.0, -0.006464, 1.0, 0.0, -0.006464, 1.0, 0.0, -0.006464, 0.0, 0.0, -1.0, 0.0, 0.0, -1.0, 0.0, 0.0, -1.0, 0.0, 0.0, -1.0, -0.001129, 0.0, -1.0, -0.001129, 0.0, -1.0, -0.001129, 0.0, -1.0, -0.001129, 0.0, -1.0, 0.007635, 0.0, 1.0, 0.007635, 0.0, 1.0, 0.007635, 0.0, 1.0, 0.007635, 0.0, 1.0, 0.0006263, 0.0, 1.0, 0.0006263, 0.0, 1.0, 0.0006263, 0.0, 1.0, 0.0006263, 0.0, 1.0, 1.0, 0.0, -0.006468, 1.0, 0.0, -0.006468, 1.0, 0.0, -0.006468, 1.0, 0.0, -0.006468, 0.0006259, 0.0, 1.0, 0.0006259, 0.0, 1.0, 0.0006259, 0.0, 1.0, 0.0006259, 0.0, 1.0])] * 3)])

# ---- objects
ob_cube = bpy.data.objects.new('Cube', me_cube_000)

# ---- transforms, parenting, visibility, modifiers, constraints
ob_cube.location = (0.159, -0.05508, 2.684)
ob_cube.rotation_euler = (-1.629e-07, 3.142, 9.451e-22)
ob_cube.scale = (0.5743, 0.03192, 0.6317)
ob_cube.color = (0.8, 0.8, 0.8, 1.0)
ob_cube.lineart.crease_threshold = 0.0

# ---- collection membership
col_collection.objects.link(ob_cube)

# ---- scene / render settings (as saved in the file)
scene.frame_start = 1; scene.frame_end = 250; scene.frame_set(5)
scene.render.engine = 'BLENDER_EEVEE_NEXT'
scene.cycles.use_denoising = False
scene.cycles.samples = 128
scene.cycles.sampling_pattern = 'TABULATED_SOBOL'
scene.cycles.use_adaptive_sampling = False
scene.cycles.use_light_tree = False
scene.view_settings.view_transform = 'Filmic'
bpy.context.view_layer.update()

# ---- added for rendering (the .blend has no active camera and no usable light): camera, sun
cam_auto = bpy.data.cameras.new('AutoCamera')
cam_auto.lens = 50.0
cam_auto.sensor_width = 36.0
cam_auto.clip_end = 1000.0
ob_auto_camera = bpy.data.objects.new('AutoCamera', cam_auto)
scene.collection.objects.link(ob_auto_camera)
ob_auto_camera.location = (1.75167, -1.96625, 3.95893)
ob_auto_camera.rotation_euler = (1.09748, -7.21219e-08, 0.694738)
scene.camera = ob_auto_camera
light_auto_sun = bpy.data.lights.new('AutoSun', 'SUN')
light_auto_sun.energy = 3.0
light_auto_sun.angle = 0.0523599
ob_auto_sun = bpy.data.objects.new('AutoSun', light_auto_sun)
scene.collection.objects.link(ob_auto_sun)
ob_auto_sun.rotation_euler = (0.872665, 0.174533, 0.523599)
bpy.context.view_layer.update()
